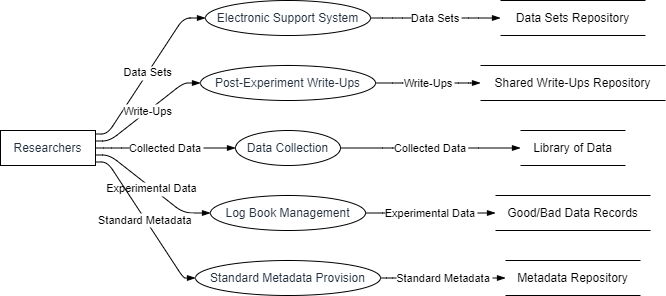

The diagram above was exported from draw.io. Its source (the exported page's mxGraphModel, read from the mxfile embedded in the PNG):
<mxGraphModel dx="794" dy="511" grid="1" gridSize="10" guides="1" tooltips="1" connect="1" arrows="1" fold="1" page="1" pageScale="1" pageWidth="827" pageHeight="1169" math="0" shadow="0">
  <root>
    <mxCell id="0" />
    <mxCell id="1" parent="0" />
    <UserObject label="Researchers" type="externalEntity" source="" flow="" placeholders="1" id="oDHuUjMVB9zOK3hgbLc3-1">
      <mxCell style="shape=rectangle;whiteSpace=wrap;html=1;fillColor=#ffffff;strokeColor=#000000;align=center;verticalAlign=middle;fontColor=#232F3E;" vertex="1" parent="1">
        <mxGeometry y="130" width="95" height="35" as="geometry" />
      </mxCell>
    </UserObject>
    <UserObject label="Electronic Support System" type="process" source="1" flow="Data Sets" placeholders="1" id="oDHuUjMVB9zOK3hgbLc3-2">
      <mxCell style="shape=ellipse;perimeter=ellipsePerimeter;whiteSpace=wrap;html=1;fillColor=#ffffff;strokeColor=#000000;align=center;verticalAlign=middle;fontColor=#232F3E;" vertex="1" parent="1">
        <mxGeometry x="205" width="165" height="35" as="geometry" />
      </mxCell>
    </UserObject>
    <UserObject label="Data Sets Repository" type="dataStore" source="2" flow="Data Sets" placeholders="1" id="oDHuUjMVB9zOK3hgbLc3-3">
      <mxCell style="html=1;dashed=0;whiteSpace=wrap;shape=partialRectangle;right=0;left=0;" vertex="1" parent="1">
        <mxGeometry x="500" width="145" height="35" as="geometry" />
      </mxCell>
    </UserObject>
    <UserObject label="Post-Experiment Write-Ups" type="process" source="1" flow="Write-Ups" placeholders="1" id="oDHuUjMVB9zOK3hgbLc3-4">
      <mxCell style="shape=ellipse;perimeter=ellipsePerimeter;whiteSpace=wrap;html=1;fillColor=#ffffff;strokeColor=#000000;align=center;verticalAlign=middle;fontColor=#232F3E;" vertex="1" parent="1">
        <mxGeometry x="200" y="65" width="175" height="35" as="geometry" />
      </mxCell>
    </UserObject>
    <UserObject label="Shared Write-Ups Repository" type="dataStore" source="4" flow="Write-Ups" placeholders="1" id="oDHuUjMVB9zOK3hgbLc3-5">
      <mxCell style="html=1;dashed=0;whiteSpace=wrap;shape=partialRectangle;right=0;left=0;" vertex="1" parent="1">
        <mxGeometry x="480" y="65" width="185" height="35" as="geometry" />
      </mxCell>
    </UserObject>
    <UserObject label="Data Collection" type="process" source="1" flow="Collected Data" placeholders="1" id="oDHuUjMVB9zOK3hgbLc3-6">
      <mxCell style="shape=ellipse;perimeter=ellipsePerimeter;whiteSpace=wrap;html=1;fillColor=#ffffff;strokeColor=#000000;align=center;verticalAlign=middle;fontColor=#232F3E;" vertex="1" parent="1">
        <mxGeometry x="235" y="130" width="105" height="35" as="geometry" />
      </mxCell>
    </UserObject>
    <UserObject label="Library of Data" type="dataStore" source="6" flow="Collected Data" placeholders="1" id="oDHuUjMVB9zOK3hgbLc3-7">
      <mxCell style="html=1;dashed=0;whiteSpace=wrap;shape=partialRectangle;right=0;left=0;" vertex="1" parent="1">
        <mxGeometry x="520" y="130" width="105" height="35" as="geometry" />
      </mxCell>
    </UserObject>
    <UserObject label="Log Book Management" type="process" source="1" flow="Experimental Data" placeholders="1" id="oDHuUjMVB9zOK3hgbLc3-8">
      <mxCell style="shape=ellipse;perimeter=ellipsePerimeter;whiteSpace=wrap;html=1;fillColor=#ffffff;strokeColor=#000000;align=center;verticalAlign=middle;fontColor=#232F3E;" vertex="1" parent="1">
        <mxGeometry x="210" y="195" width="155" height="35" as="geometry" />
      </mxCell>
    </UserObject>
    <UserObject label="Good/Bad Data Records" type="dataStore" source="8" flow="Experimental Data" placeholders="1" id="oDHuUjMVB9zOK3hgbLc3-9">
      <mxCell style="html=1;dashed=0;whiteSpace=wrap;shape=partialRectangle;right=0;left=0;" vertex="1" parent="1">
        <mxGeometry x="495" y="195" width="155" height="35" as="geometry" />
      </mxCell>
    </UserObject>
    <UserObject label="Standard Metadata Provision" type="process" source="1" flow="Standard Metadata" placeholders="1" id="oDHuUjMVB9zOK3hgbLc3-10">
      <mxCell style="shape=ellipse;perimeter=ellipsePerimeter;whiteSpace=wrap;html=1;fillColor=#ffffff;strokeColor=#000000;align=center;verticalAlign=middle;fontColor=#232F3E;" vertex="1" parent="1">
        <mxGeometry x="195" y="260" width="185" height="35" as="geometry" />
      </mxCell>
    </UserObject>
    <UserObject label="Metadata Repository" type="dataStore" source="10" flow="Standard Metadata" placeholders="1" id="oDHuUjMVB9zOK3hgbLc3-11">
      <mxCell style="html=1;dashed=0;whiteSpace=wrap;shape=partialRectangle;right=0;left=0;" vertex="1" parent="1">
        <mxGeometry x="505" y="260" width="135" height="35" as="geometry" />
      </mxCell>
    </UserObject>
    <mxCell id="oDHuUjMVB9zOK3hgbLc3-12" value="Data Sets" style="endArrow=blockThin;endFill=1;fontSize=11;orthogonal=1;noEdgeStyle=1;" edge="1" parent="1" source="oDHuUjMVB9zOK3hgbLc3-1" target="oDHuUjMVB9zOK3hgbLc3-2">
      <mxGeometry relative="1" as="geometry">
        <Array as="points">
          <mxPoint x="107" y="133.5" />
          <mxPoint x="183" y="17.5" />
        </Array>
      </mxGeometry>
    </mxCell>
    <mxCell id="oDHuUjMVB9zOK3hgbLc3-13" value="Data Sets" style="endArrow=blockThin;endFill=1;fontSize=11;orthogonal=1;noEdgeStyle=1;" edge="1" parent="1" source="oDHuUjMVB9zOK3hgbLc3-2" target="oDHuUjMVB9zOK3hgbLc3-3">
      <mxGeometry relative="1" as="geometry">
        <Array as="points">
          <mxPoint x="392" y="17.5" />
          <mxPoint x="468" y="17.5" />
        </Array>
      </mxGeometry>
    </mxCell>
    <mxCell id="oDHuUjMVB9zOK3hgbLc3-14" value="Write-Ups" style="endArrow=blockThin;endFill=1;fontSize=11;orthogonal=1;noEdgeStyle=1;" edge="1" parent="1" source="oDHuUjMVB9zOK3hgbLc3-1" target="oDHuUjMVB9zOK3hgbLc3-4">
      <mxGeometry relative="1" as="geometry">
        <Array as="points">
          <mxPoint x="109" y="140.5" />
          <mxPoint x="183" y="82.5" />
        </Array>
      </mxGeometry>
    </mxCell>
    <mxCell id="oDHuUjMVB9zOK3hgbLc3-15" value="Write-Ups" style="endArrow=blockThin;endFill=1;fontSize=11;orthogonal=1;noEdgeStyle=1;" edge="1" parent="1" source="oDHuUjMVB9zOK3hgbLc3-4" target="oDHuUjMVB9zOK3hgbLc3-5">
      <mxGeometry relative="1" as="geometry">
        <Array as="points">
          <mxPoint x="392" y="82.5" />
          <mxPoint x="468" y="82.5" />
        </Array>
      </mxGeometry>
    </mxCell>
    <mxCell id="oDHuUjMVB9zOK3hgbLc3-16" value="Collected Data" style="endArrow=blockThin;endFill=1;fontSize=11;orthogonal=1;noEdgeStyle=1;" edge="1" parent="1" source="oDHuUjMVB9zOK3hgbLc3-1" target="oDHuUjMVB9zOK3hgbLc3-6">
      <mxGeometry relative="1" as="geometry">
        <Array as="points">
          <mxPoint x="111" y="147.5" />
          <mxPoint x="183" y="147.5" />
        </Array>
      </mxGeometry>
    </mxCell>
    <mxCell id="oDHuUjMVB9zOK3hgbLc3-17" value="Collected Data" style="endArrow=blockThin;endFill=1;fontSize=11;orthogonal=1;noEdgeStyle=1;" edge="1" parent="1" source="oDHuUjMVB9zOK3hgbLc3-6" target="oDHuUjMVB9zOK3hgbLc3-7">
      <mxGeometry relative="1" as="geometry">
        <Array as="points">
          <mxPoint x="392" y="147.5" />
          <mxPoint x="468" y="147.5" />
        </Array>
      </mxGeometry>
    </mxCell>
    <mxCell id="oDHuUjMVB9zOK3hgbLc3-18" value="Experimental Data" style="endArrow=blockThin;endFill=1;fontSize=11;orthogonal=1;noEdgeStyle=1;" edge="1" parent="1" source="oDHuUjMVB9zOK3hgbLc3-1" target="oDHuUjMVB9zOK3hgbLc3-8">
      <mxGeometry relative="1" as="geometry">
        <Array as="points">
          <mxPoint x="109" y="154.5" />
          <mxPoint x="183" y="212.5" />
        </Array>
      </mxGeometry>
    </mxCell>
    <mxCell id="oDHuUjMVB9zOK3hgbLc3-19" value="Experimental Data" style="endArrow=blockThin;endFill=1;fontSize=11;orthogonal=1;noEdgeStyle=1;" edge="1" parent="1" source="oDHuUjMVB9zOK3hgbLc3-8" target="oDHuUjMVB9zOK3hgbLc3-9">
      <mxGeometry relative="1" as="geometry">
        <Array as="points">
          <mxPoint x="392" y="212.5" />
          <mxPoint x="468" y="212.5" />
        </Array>
      </mxGeometry>
    </mxCell>
    <mxCell id="oDHuUjMVB9zOK3hgbLc3-20" value="Standard Metadata" style="endArrow=blockThin;endFill=1;fontSize=11;orthogonal=1;noEdgeStyle=1;" edge="1" parent="1" source="oDHuUjMVB9zOK3hgbLc3-1" target="oDHuUjMVB9zOK3hgbLc3-10">
      <mxGeometry relative="1" as="geometry">
        <Array as="points">
          <mxPoint x="107" y="161.5" />
          <mxPoint x="183" y="277.5" />
        </Array>
      </mxGeometry>
    </mxCell>
    <mxCell id="oDHuUjMVB9zOK3hgbLc3-21" value="Standard Metadata" style="endArrow=blockThin;endFill=1;fontSize=11;orthogonal=1;noEdgeStyle=1;" edge="1" parent="1" source="oDHuUjMVB9zOK3hgbLc3-10" target="oDHuUjMVB9zOK3hgbLc3-11">
      <mxGeometry relative="1" as="geometry">
        <Array as="points">
          <mxPoint x="392" y="277.5" />
          <mxPoint x="468" y="277.5" />
        </Array>
      </mxGeometry>
    </mxCell>
  </root>
</mxGraphModel>